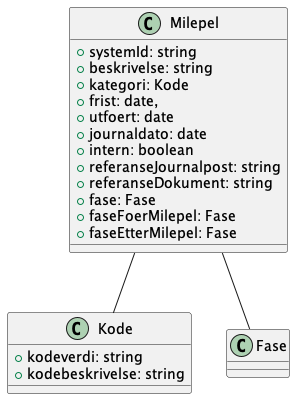

The diagram above was rendered by PlantUML. Its source (embedded in the PNG):
@startuml

class Milepel {
    +systemId: string
    +beskrivelse: string
    +kategori: Kode
    +frist: date,
    +utfoert: date
    +journaldato: date
    +intern: boolean
    +referanseJournalpost: string
    +referanseDokument: string
    +fase: Fase
    +faseFoerMilepel: Fase
    +faseEtterMilepel: Fase
}

Milepel -- Kode
Milepel -- Fase

class Kode {
    +kodeverdi: string
    +kodebeskrivelse: string
}

@enduml